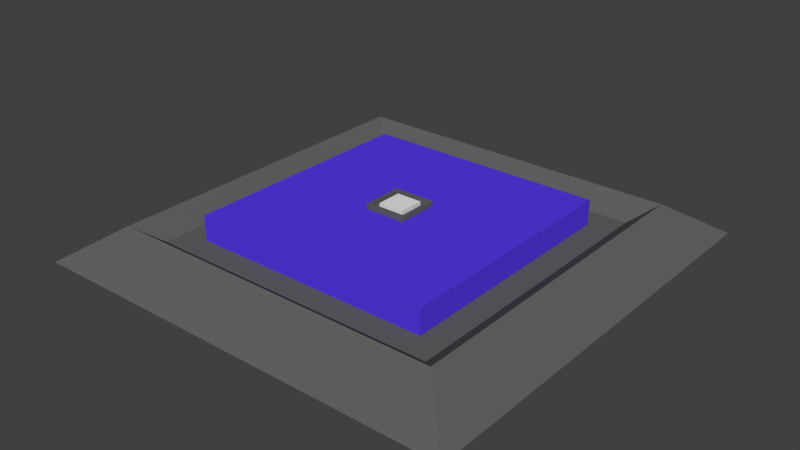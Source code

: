 # Source: PannelWithLightA1.blend  (saved by Blender 2.79.0; exported with 4.5.12 LTS)
import bpy
from mathutils import Matrix  # noqa: F401  (used for matrix-valued properties, if any)

bpy.ops.wm.read_factory_settings(use_empty=True)
scene = bpy.context.scene
scene.name = 'Scene'

# ---- collections
col_collection_1 = bpy.data.collections.new('Collection 1'); scene.collection.children.link(col_collection_1)

# ---- materials (node trees are filled in below, after node groups)
mat_material_001 = bpy.data.materials.new('Material.001')
mat_material_001.alpha_threshold = 0.0
mat_material_001.use_transparent_shadow = False
mat_material_001.diffuse_color = (0.09607, 0.04177, 0.8, 1.0)
mat_material_001.roughness = 0.5
mat_material_002 = bpy.data.materials.new('Material.002')
mat_material_002.alpha_threshold = 0.0
mat_material_002.use_transparent_shadow = False
mat_material_002.diffuse_color = (0.1231, 0.1231, 0.1231, 1.0)
mat_material_002.roughness = 0.5

# ---- material node trees

# ---- world
world_world = bpy.data.worlds.new('World'); scene.world = world_world
world_world.color = (0.05088, 0.05088, 0.05088)
world_world.use_sun_shadow = False
world_world.sun_shadow_jitter_overblur = 0.0
world_world.cycles.sampling_method = 'MANUAL'

# ---- meshes
me_cube = bpy.data.meshes.new('Cube')
me_cube.from_pydata([(-0.05977, -0.05977, 0.175), (-0.05977, -0.05977, 0.2094), (-0.05977, 0.05977, 0.175), (-0.05977, 0.05977, 0.2094), (0.05977, -0.05977, 0.175), (0.05977, -0.05977, 0.2094), (0.05977, 0.05977, 0.175), (0.05977, 0.05977, 0.2094)], [], [(0, 1, 3, 2), (2, 3, 7, 6), (6, 7, 5, 4), (4, 5, 1, 0), (2, 6, 4, 0), (7, 3, 1, 5)])
me_cube.use_remesh_preserve_volume = False
me_cube.use_remesh_preserve_attributes = False
me_cube.use_mirror_vertex_groups = False
me_cube.update()
me_plane_002 = bpy.data.meshes.new('Plane.002')
me_plane_002.from_pydata([(-0.5624, -0.5624, 0.07136), (0.5624, -0.5624, 0.07136), (-0.5624, 0.5624, 0.07136), (0.5624, 0.5624, 0.07136), (-0.5624, -0.5624, 0.1854), (0.5624, -0.5624, 0.1854), (-0.5624, 0.5624, 0.1854), (0.5624, 0.5624, 0.1854)], [], [(2, 0, 4, 6), (4, 5, 7, 6), (3, 2, 6, 7), (0, 1, 5, 4), (1, 3, 7, 5)])
me_plane_002.materials.append(mat_material_001)
me_plane_002.use_remesh_preserve_volume = False
me_plane_002.use_remesh_preserve_attributes = False
me_plane_002.use_mirror_vertex_groups = False
me_plane_002.update()
me_plane_001 = bpy.data.meshes.new('Plane.001')
me_plane_001.from_pydata([(-1.0, -1.0, 0.0), (1.0, -1.0, 0.0), (-1.0, 1.0, 0.0), (1.0, 1.0, 0.0), (-0.7806, -0.7806, 0.1515), (0.7806, -0.7806, 0.1515), (-0.7806, 0.7806, 0.1515), (0.7806, 0.7806, 0.1515), (-0.6775, -0.6775, 0.07136), (0.6775, -0.6775, 0.07136), (-0.6775, 0.6775, 0.07136), (0.6775, 0.6775, 0.07136), (-0.5624, -0.5624, 0.07136), (0.5624, -0.5624, 0.07136), (-0.5624, 0.5624, 0.07136), (0.5624, 0.5624, 0.07136), (0.0961, 0.0961, 0.2094), (0.0961, 0.0961, 0.1735), (0.0961, -0.0961, 0.2094), (0.0961, -0.0961, 0.1735), (-0.0961, 0.0961, 0.2094), (-0.0961, 0.0961, 0.1735), (-0.0961, -0.0961, 0.2094), (-0.0961, -0.0961, 0.1735), (0.08281, -0.08281, 0.2094), (0.08281, 0.08281, 0.2094), (-0.08281, -0.08281, 0.2094), (-0.08281, 0.08281, 0.2094), (0.08281, -0.08281, 0.1916), (0.08281, 0.08281, 0.1916), (-0.08281, -0.08281, 0.1916), (-0.08281, 0.08281, 0.1916)], [], [(0, 2, 3, 1), (7, 6, 10, 11), (3, 2, 6, 7), (0, 1, 5, 4), (1, 3, 7, 5), (2, 0, 4, 6), (9, 11, 15, 13), (4, 5, 9, 8), (5, 7, 11, 9), (6, 4, 8, 10), (10, 8, 12, 14), (11, 10, 14, 15), (8, 9, 13, 12), (16, 18, 19, 17), (18, 22, 23, 19), (22, 20, 21, 23), (20, 16, 17, 21), (18, 24, 26, 22), (23, 21, 17, 19), (27, 31, 29, 25), (16, 25, 24, 18), (22, 26, 27, 20), (20, 27, 25, 16), (28, 29, 31, 30), (24, 28, 30, 26), (26, 30, 31, 27), (25, 29, 28, 24)])
me_plane_001.materials.append(mat_material_002)
me_plane_001.use_remesh_preserve_volume = False
me_plane_001.use_remesh_preserve_attributes = False
me_plane_001.use_mirror_vertex_groups = False
me_plane_001.update()

# ---- objects
ob_cube = bpy.data.objects.new('Cube', me_cube)
ob_outherplane = bpy.data.objects.new('OutherPlane', me_plane_002)
ob_innerplane = bpy.data.objects.new('InnerPlane', me_plane_001)

# ---- transforms, parenting, visibility, modifiers, constraints
ob_cube.location = (0.0, 0.0, 0.0)
ob_cube.lineart.crease_threshold = 0.0
ob_outherplane.location = (0.0, 0.0, 0.0)
ob_outherplane.lineart.crease_threshold = 0.0
ob_innerplane.location = (0.0, 0.0, 0.0)
ob_innerplane.lineart.crease_threshold = 0.0

# ---- collection membership
col_collection_1.objects.link(ob_cube)
col_collection_1.objects.link(ob_outherplane)
col_collection_1.objects.link(ob_innerplane)

# ---- scene / render settings (as saved in the file)
scene.frame_start = 1; scene.frame_end = 250; scene.frame_set(1)
scene.render.engine = 'BLENDER_EEVEE_NEXT'
scene.render.resolution_percentage = 50
scene.render.dither_intensity = 0.0
scene.cycles.use_denoising = False
scene.cycles.samples = 128
scene.cycles.sampling_pattern = 'TABULATED_SOBOL'
scene.cycles.use_adaptive_sampling = False
scene.cycles.use_light_tree = False
scene.cycles.blur_glossy = 0.0
scene.cycles.sample_clamp_indirect = 0.0
scene.view_settings.view_transform = 'Standard'
bpy.context.view_layer.update()

# ---- added for rendering (the .blend has no active camera and no usable light): camera, sun
cam_auto = bpy.data.cameras.new('AutoCamera')
cam_auto.lens = 50.0
cam_auto.sensor_width = 36.0
cam_auto.clip_end = 1000.0
ob_auto_camera = bpy.data.objects.new('AutoCamera', cam_auto)
scene.collection.objects.link(ob_auto_camera)
ob_auto_camera.location = (2.62409, -3.14891, 2.20399)
ob_auto_camera.rotation_euler = (1.09748, -7.21219e-08, 0.694738)
scene.camera = ob_auto_camera
light_auto_sun = bpy.data.lights.new('AutoSun', 'SUN')
light_auto_sun.energy = 3.0
light_auto_sun.angle = 0.0523599
ob_auto_sun = bpy.data.objects.new('AutoSun', light_auto_sun)
scene.collection.objects.link(ob_auto_sun)
ob_auto_sun.rotation_euler = (0.872665, 0.174533, 0.523599)
bpy.context.view_layer.update()
